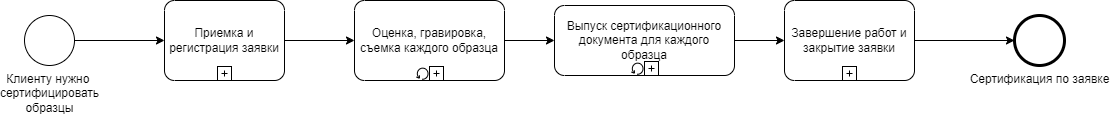

The diagram above was exported from draw.io. Its source (the exported page's mxGraphModel, read from the mxfile embedded in the PNG):
<mxGraphModel dx="3900" dy="2690" grid="1" gridSize="10" guides="1" tooltips="1" connect="1" arrows="1" fold="1" page="0" pageScale="1" pageWidth="827" pageHeight="1169" math="0" shadow="0">
  <root>
    <mxCell id="0" />
    <mxCell id="1" parent="0" />
    <mxCell id="2" style="edgeStyle=orthogonalEdgeStyle;rounded=0;orthogonalLoop=1;jettySize=auto;html=1;" edge="1" source="3" target="4" parent="1">
      <mxGeometry relative="1" as="geometry" />
    </mxCell>
    <mxCell id="3" value="Клиенту нужно&amp;nbsp;&lt;div&gt;сертифицировать&lt;div&gt;образцы&lt;/div&gt;&lt;/div&gt;" style="points=[[0.145,0.145,0],[0.5,0,0],[0.855,0.145,0],[1,0.5,0],[0.855,0.855,0],[0.5,1,0],[0.145,0.855,0],[0,0.5,0]];shape=mxgraph.bpmn.event;html=1;verticalLabelPosition=bottom;labelBackgroundColor=#ffffff;verticalAlign=top;align=center;perimeter=ellipsePerimeter;outlineConnect=0;aspect=fixed;outline=standard;symbol=general;" vertex="1" parent="1">
      <mxGeometry x="5300" y="-265" width="50" height="50" as="geometry" />
    </mxCell>
    <mxCell id="4" value="Приемка и регистрация заявки" style="points=[[0.25,0,0],[0.5,0,0],[0.75,0,0],[1,0.25,0],[1,0.5,0],[1,0.75,0],[0.75,1,0],[0.5,1,0],[0.25,1,0],[0,0.75,0],[0,0.5,0],[0,0.25,0]];shape=mxgraph.bpmn.task;whiteSpace=wrap;rectStyle=rounded;size=10;html=1;container=1;expand=0;collapsible=0;taskMarker=abstract;isLoopSub=1;" vertex="1" parent="1">
      <mxGeometry x="5440" y="-280" width="120" height="80" as="geometry" />
    </mxCell>
    <mxCell id="5" style="edgeStyle=orthogonalEdgeStyle;rounded=0;orthogonalLoop=1;jettySize=auto;html=1;entryX=0;entryY=0.5;entryDx=0;entryDy=0;entryPerimeter=0;" edge="1" source="6" target="7" parent="1">
      <mxGeometry relative="1" as="geometry">
        <mxPoint x="7080" y="-245.0000000000001" as="targetPoint" />
      </mxGeometry>
    </mxCell>
    <mxCell id="6" value="Завершение работ и закрытие заявки" style="points=[[0.25,0,0],[0.5,0,0],[0.75,0,0],[1,0.25,0],[1,0.5,0],[1,0.75,0],[0.75,1,0],[0.5,1,0],[0.25,1,0],[0,0.75,0],[0,0.5,0],[0,0.25,0]];shape=mxgraph.bpmn.task;whiteSpace=wrap;rectStyle=rounded;size=10;html=1;container=1;expand=0;collapsible=0;taskMarker=abstract;isLoopSub=1;" vertex="1" parent="1">
      <mxGeometry x="6060" y="-280" width="130" height="80" as="geometry" />
    </mxCell>
    <mxCell id="7" value="Сертификация по заявке" style="points=[[0.145,0.145,0],[0.5,0,0],[0.855,0.145,0],[1,0.5,0],[0.855,0.855,0],[0.5,1,0],[0.145,0.855,0],[0,0.5,0]];shape=mxgraph.bpmn.event;html=1;verticalLabelPosition=bottom;labelBackgroundColor=#ffffff;verticalAlign=top;align=center;perimeter=ellipsePerimeter;outlineConnect=0;aspect=fixed;outline=end;symbol=terminate2;" vertex="1" parent="1">
      <mxGeometry x="6290" y="-265" width="50" height="50" as="geometry" />
    </mxCell>
    <mxCell id="8" style="edgeStyle=orthogonalEdgeStyle;rounded=0;orthogonalLoop=1;jettySize=auto;html=1;exitX=1;exitY=0.5;exitDx=0;exitDy=0;exitPerimeter=0;" edge="1" source="4" target="10" parent="1">
      <mxGeometry relative="1" as="geometry">
        <mxPoint x="5450" y="-240" as="targetPoint" />
      </mxGeometry>
    </mxCell>
    <mxCell id="9" style="edgeStyle=orthogonalEdgeStyle;rounded=0;orthogonalLoop=1;jettySize=auto;html=1;entryX=0;entryY=0.5;entryDx=0;entryDy=0;entryPerimeter=0;" edge="1" source="11" target="6" parent="1">
      <mxGeometry relative="1" as="geometry">
        <mxPoint x="6050" y="-240" as="sourcePoint" />
      </mxGeometry>
    </mxCell>
    <mxCell id="10" value="Оценка, гравировка, съемка каждого образца" style="points=[[0.25,0,0],[0.5,0,0],[0.75,0,0],[1,0.25,0],[1,0.5,0],[1,0.75,0],[0.75,1,0],[0.5,1,0],[0.25,1,0],[0,0.75,0],[0,0.5,0],[0,0.25,0]];shape=mxgraph.bpmn.task;whiteSpace=wrap;rectStyle=rounded;size=10;html=1;container=1;expand=0;collapsible=0;taskMarker=abstract;isLoopSub=1;isLoopStandard=1;" vertex="1" parent="1">
      <mxGeometry x="5630" y="-280" width="150" height="80" as="geometry" />
    </mxCell>
    <mxCell id="11" value="Выпуск сертификационного документа для каждого образца" style="points=[[0.25,0,0],[0.5,0,0],[0.75,0,0],[1,0.25,0],[1,0.5,0],[1,0.75,0],[0.75,1,0],[0.5,1,0],[0.25,1,0],[0,0.75,0],[0,0.5,0],[0,0.25,0]];shape=mxgraph.bpmn.task;whiteSpace=wrap;rectStyle=rounded;size=10;html=1;container=1;expand=0;collapsible=0;taskMarker=abstract;isLoopSub=1;isLoopStandard=1;" vertex="1" parent="1">
      <mxGeometry x="5830" y="-275" width="180" height="70" as="geometry" />
    </mxCell>
    <mxCell id="12" value="" style="edgeStyle=orthogonalEdgeStyle;rounded=0;orthogonalLoop=1;jettySize=auto;html=1;entryX=0;entryY=0.5;entryDx=0;entryDy=0;entryPerimeter=0;" edge="1" source="10" target="11" parent="1">
      <mxGeometry relative="1" as="geometry">
        <mxPoint x="5600" y="-240" as="sourcePoint" />
        <mxPoint x="5650" y="-240.00000000000023" as="targetPoint" />
      </mxGeometry>
    </mxCell>
  </root>
</mxGraphModel>